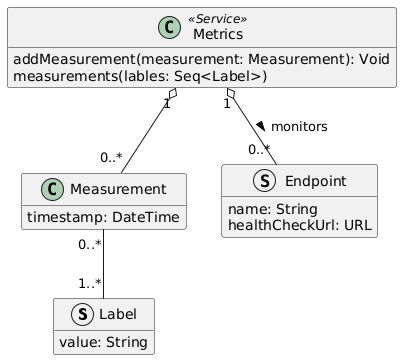

The diagram above was rendered by PlantUML. Its source (embedded in the PNG):
@startuml metrics-service-domain-model

struct Label {
    value: String
}

class Measurement {
    timestamp: DateTime
}

Measurement "0..*" -- "1..*" Label

struct Endpoint {
    name: String
    healthCheckUrl: URL
}

class Metrics <<Service>> {
    addMeasurement(measurement: Measurement): Void
    measurements(lables: Seq<Label>)
}

Metrics "1" o-- "0..*" Endpoint : "monitors >"
Metrics "1" o-- "0..*" Measurement

hide empty members

@enduml